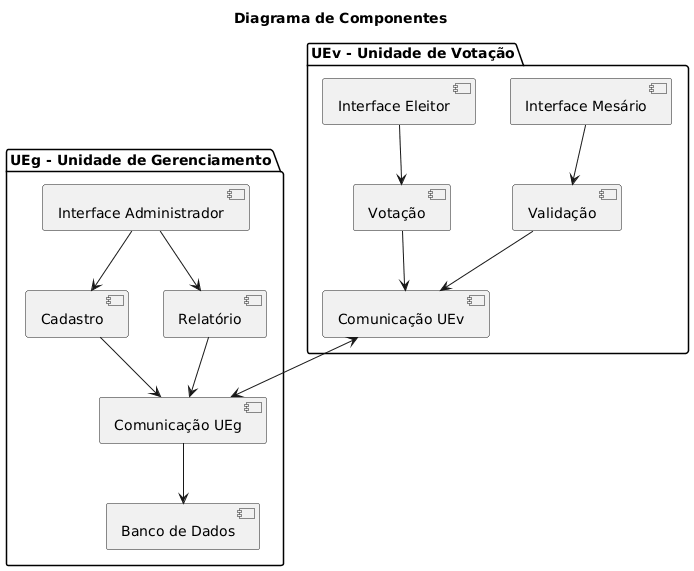

The diagram above was rendered by PlantUML. Its source (embedded in the PNG):
@startuml
title Diagrama de Componentes

package "UEg - Unidade de Gerenciamento" {
    [Interface Administrador]
    [Cadastro]
    [Relatório]
    [Comunicação UEg]
    [Banco de Dados]

    [Interface Administrador] --> [Cadastro]
    [Interface Administrador] --> [Relatório]

    [Cadastro] --> [Comunicação UEg]
    [Relatório] --> [Comunicação UEg]
    [Comunicação UEg] --> [Banco de Dados]
}
package "UEv - Unidade de Votação" {
    [Interface Eleitor]
    [Interface Mesário]
    [Votação]
    [Validação]
    [Comunicação UEv]

    [Interface Eleitor] --> [Votação]
    [Interface Mesário] --> [Validação]
    [Validação] --> [Comunicação UEv]
    [Votação] --> [Comunicação UEv]
}
' Comunicação entre UEg e UEv
[Comunicação UEv] <--> [Comunicação UEg]
@enduml